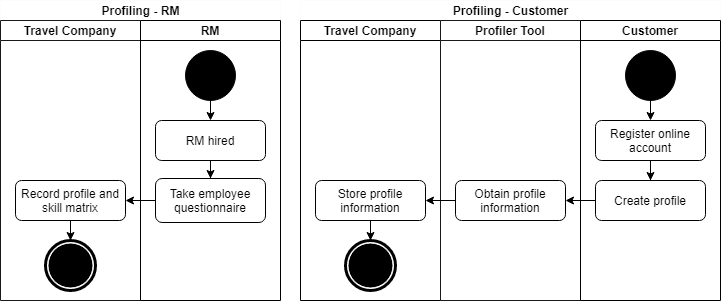

The diagram above was exported from draw.io. Its source (the exported page's mxGraphModel, read from the mxfile embedded in the PNG):
<mxGraphModel dx="2122" dy="-430" grid="1" gridSize="10" guides="1" tooltips="1" connect="1" arrows="1" fold="1" page="1" pageScale="1" pageWidth="1100" pageHeight="850" math="0" shadow="0">
  <root>
    <mxCell id="0" />
    <mxCell id="1" parent="0" />
    <mxCell id="CR3DK_qYr0AkbvI0LNJE-1" value="Profiling - RM" style="swimlane;html=1;childLayout=stackLayout;resizeParent=1;resizeParentMax=0;startSize=20;fillColor=#FFFFFF;strokeColor=#FCFCFC;" parent="1" vertex="1">
      <mxGeometry x="-1100" y="850" width="280" height="300" as="geometry" />
    </mxCell>
    <mxCell id="CR3DK_qYr0AkbvI0LNJE-2" value="Travel Company" style="swimlane;startSize=20;strokeColor=#191919;fillColor=#FFFFFF;" parent="CR3DK_qYr0AkbvI0LNJE-1" vertex="1">
      <mxGeometry y="20" width="140" height="280" as="geometry" />
    </mxCell>
    <mxCell id="CR3DK_qYr0AkbvI0LNJE-3" value="" style="edgeStyle=orthogonalEdgeStyle;rounded=0;orthogonalLoop=1;jettySize=auto;html=1;entryX=0.5;entryY=0;entryDx=0;entryDy=0;" parent="CR3DK_qYr0AkbvI0LNJE-2" source="CR3DK_qYr0AkbvI0LNJE-4" target="CR3DK_qYr0AkbvI0LNJE-7" edge="1">
      <mxGeometry relative="1" as="geometry">
        <mxPoint x="70" y="220" as="targetPoint" />
      </mxGeometry>
    </mxCell>
    <mxCell id="CR3DK_qYr0AkbvI0LNJE-7" value="" style="shape=mxgraph.bpmn.shape;html=1;verticalLabelPosition=bottom;labelBackgroundColor=#ffffff;verticalAlign=top;align=center;perimeter=ellipsePerimeter;outlineConnect=0;outline=end;symbol=terminate;fillColor=#FFFFFF;" parent="CR3DK_qYr0AkbvI0LNJE-2" vertex="1">
      <mxGeometry x="45" y="220" width="50" height="50" as="geometry" />
    </mxCell>
    <mxCell id="CR3DK_qYr0AkbvI0LNJE-4" value="Record profile and skill matrix" style="rounded=1;whiteSpace=wrap;html=1;fillColor=#FFFFFF;" parent="CR3DK_qYr0AkbvI0LNJE-2" vertex="1">
      <mxGeometry x="15" y="160" width="110" height="40" as="geometry" />
    </mxCell>
    <mxCell id="CR3DK_qYr0AkbvI0LNJE-8" value="RM" style="swimlane;startSize=20;fillColor=#FFFFFF;" parent="CR3DK_qYr0AkbvI0LNJE-1" vertex="1">
      <mxGeometry x="140" y="20" width="140" height="280" as="geometry" />
    </mxCell>
    <mxCell id="CR3DK_qYr0AkbvI0LNJE-9" style="edgeStyle=orthogonalEdgeStyle;rounded=0;orthogonalLoop=1;jettySize=auto;html=1;exitX=0.5;exitY=1;exitDx=0;exitDy=0;entryX=0.5;entryY=0;entryDx=0;entryDy=0;" parent="CR3DK_qYr0AkbvI0LNJE-8" source="CR3DK_qYr0AkbvI0LNJE-10" target="CR3DK_qYr0AkbvI0LNJE-12" edge="1">
      <mxGeometry relative="1" as="geometry">
        <mxPoint x="97.50000000000023" y="100" as="targetPoint" />
      </mxGeometry>
    </mxCell>
    <mxCell id="CR3DK_qYr0AkbvI0LNJE-11" value="" style="edgeStyle=orthogonalEdgeStyle;rounded=0;orthogonalLoop=1;jettySize=auto;html=1;" parent="CR3DK_qYr0AkbvI0LNJE-8" source="CR3DK_qYr0AkbvI0LNJE-12" target="CR3DK_qYr0AkbvI0LNJE-13" edge="1">
      <mxGeometry relative="1" as="geometry" />
    </mxCell>
    <mxCell id="CR3DK_qYr0AkbvI0LNJE-12" value="RM hired" style="rounded=1;whiteSpace=wrap;html=1;fillColor=#FFFFFF;" parent="CR3DK_qYr0AkbvI0LNJE-8" vertex="1">
      <mxGeometry x="15" y="100" width="110" height="40" as="geometry" />
    </mxCell>
    <mxCell id="CR3DK_qYr0AkbvI0LNJE-10" value="" style="shape=mxgraph.bpmn.shape;html=1;verticalLabelPosition=bottom;labelBackgroundColor=#ffffff;verticalAlign=top;align=center;perimeter=ellipsePerimeter;outlineConnect=0;outline=standard;symbol=general;fillColor=#000000;" parent="CR3DK_qYr0AkbvI0LNJE-8" vertex="1">
      <mxGeometry x="45" y="30" width="50" height="50" as="geometry" />
    </mxCell>
    <mxCell id="CR3DK_qYr0AkbvI0LNJE-13" value="Take employee questionnaire" style="rounded=1;whiteSpace=wrap;html=1;fillColor=#FFFFFF;" parent="CR3DK_qYr0AkbvI0LNJE-8" vertex="1">
      <mxGeometry x="15" y="158" width="110" height="44" as="geometry" />
    </mxCell>
    <mxCell id="CR3DK_qYr0AkbvI0LNJE-14" value="" style="edgeStyle=orthogonalEdgeStyle;rounded=0;orthogonalLoop=1;jettySize=auto;html=1;" parent="CR3DK_qYr0AkbvI0LNJE-1" source="CR3DK_qYr0AkbvI0LNJE-13" target="CR3DK_qYr0AkbvI0LNJE-4" edge="1">
      <mxGeometry relative="1" as="geometry" />
    </mxCell>
    <mxCell id="CR3DK_qYr0AkbvI0LNJE-15" value="Profiling - Customer" style="swimlane;html=1;childLayout=stackLayout;resizeParent=1;resizeParentMax=0;startSize=20;fillColor=#FFFFFF;strokeColor=#FCFCFC;" parent="1" vertex="1">
      <mxGeometry x="-800" y="850" width="420" height="300" as="geometry" />
    </mxCell>
    <mxCell id="CR3DK_qYr0AkbvI0LNJE-16" value="Travel Company" style="swimlane;startSize=20;" parent="CR3DK_qYr0AkbvI0LNJE-15" vertex="1">
      <mxGeometry y="20" width="140" height="280" as="geometry" />
    </mxCell>
    <mxCell id="CR3DK_qYr0AkbvI0LNJE-17" value="" style="edgeStyle=orthogonalEdgeStyle;rounded=0;orthogonalLoop=1;jettySize=auto;html=1;entryX=0.5;entryY=0;entryDx=0;entryDy=0;" parent="CR3DK_qYr0AkbvI0LNJE-16" source="CR3DK_qYr0AkbvI0LNJE-21" target="CR3DK_qYr0AkbvI0LNJE-19" edge="1">
      <mxGeometry relative="1" as="geometry">
        <mxPoint x="70" y="220" as="targetPoint" />
      </mxGeometry>
    </mxCell>
    <mxCell id="CR3DK_qYr0AkbvI0LNJE-21" value="Store profile information" style="rounded=1;whiteSpace=wrap;html=1;fillColor=#FFFFFF;" parent="CR3DK_qYr0AkbvI0LNJE-16" vertex="1">
      <mxGeometry x="15" y="160" width="110" height="40" as="geometry" />
    </mxCell>
    <mxCell id="CR3DK_qYr0AkbvI0LNJE-19" value="" style="shape=mxgraph.bpmn.shape;html=1;verticalLabelPosition=bottom;labelBackgroundColor=#ffffff;verticalAlign=top;align=center;perimeter=ellipsePerimeter;outlineConnect=0;outline=end;symbol=terminate;fillColor=#FFFFFF;" parent="CR3DK_qYr0AkbvI0LNJE-16" vertex="1">
      <mxGeometry x="45" y="220" width="50" height="50" as="geometry" />
    </mxCell>
    <mxCell id="CR3DK_qYr0AkbvI0LNJE-22" value="Profiler Tool" style="swimlane;startSize=20;strokeColor=#191919;fillColor=#FFFFFF;" parent="CR3DK_qYr0AkbvI0LNJE-15" vertex="1">
      <mxGeometry x="140" y="20" width="140" height="280" as="geometry" />
    </mxCell>
    <mxCell id="CR3DK_qYr0AkbvI0LNJE-23" value="Obtain profile information" style="rounded=1;whiteSpace=wrap;html=1;fillColor=#FFFFFF;" parent="CR3DK_qYr0AkbvI0LNJE-22" vertex="1">
      <mxGeometry x="15" y="160" width="110" height="40" as="geometry" />
    </mxCell>
    <mxCell id="CR3DK_qYr0AkbvI0LNJE-24" value="Customer" style="swimlane;startSize=20;fillColor=#FFFFFF;" parent="CR3DK_qYr0AkbvI0LNJE-15" vertex="1">
      <mxGeometry x="280" y="20" width="140" height="280" as="geometry" />
    </mxCell>
    <mxCell id="CR3DK_qYr0AkbvI0LNJE-25" style="edgeStyle=orthogonalEdgeStyle;rounded=0;orthogonalLoop=1;jettySize=auto;html=1;exitX=0.5;exitY=1;exitDx=0;exitDy=0;entryX=0.5;entryY=0;entryDx=0;entryDy=0;" parent="CR3DK_qYr0AkbvI0LNJE-24" source="CR3DK_qYr0AkbvI0LNJE-29" target="CR3DK_qYr0AkbvI0LNJE-28" edge="1">
      <mxGeometry relative="1" as="geometry">
        <mxPoint x="97.50000000000023" y="100" as="targetPoint" />
      </mxGeometry>
    </mxCell>
    <mxCell id="CR3DK_qYr0AkbvI0LNJE-26" value="" style="edgeStyle=orthogonalEdgeStyle;rounded=0;orthogonalLoop=1;jettySize=auto;html=1;" parent="CR3DK_qYr0AkbvI0LNJE-24" source="CR3DK_qYr0AkbvI0LNJE-28" target="CR3DK_qYr0AkbvI0LNJE-27" edge="1">
      <mxGeometry relative="1" as="geometry" />
    </mxCell>
    <mxCell id="CR3DK_qYr0AkbvI0LNJE-27" value="Create profile" style="rounded=1;whiteSpace=wrap;html=1;fillColor=#FFFFFF;" parent="CR3DK_qYr0AkbvI0LNJE-24" vertex="1">
      <mxGeometry x="15" y="160" width="110" height="40" as="geometry" />
    </mxCell>
    <mxCell id="CR3DK_qYr0AkbvI0LNJE-28" value="Register online account" style="rounded=1;whiteSpace=wrap;html=1;fillColor=#FFFFFF;" parent="CR3DK_qYr0AkbvI0LNJE-24" vertex="1">
      <mxGeometry x="15" y="100" width="110" height="40" as="geometry" />
    </mxCell>
    <mxCell id="CR3DK_qYr0AkbvI0LNJE-29" value="" style="shape=mxgraph.bpmn.shape;html=1;verticalLabelPosition=bottom;labelBackgroundColor=#ffffff;verticalAlign=top;align=center;perimeter=ellipsePerimeter;outlineConnect=0;outline=standard;symbol=general;fillColor=#000000;" parent="CR3DK_qYr0AkbvI0LNJE-24" vertex="1">
      <mxGeometry x="45" y="30" width="50" height="50" as="geometry" />
    </mxCell>
    <mxCell id="CR3DK_qYr0AkbvI0LNJE-30" value="" style="edgeStyle=orthogonalEdgeStyle;rounded=0;orthogonalLoop=1;jettySize=auto;html=1;" parent="CR3DK_qYr0AkbvI0LNJE-15" source="CR3DK_qYr0AkbvI0LNJE-27" target="CR3DK_qYr0AkbvI0LNJE-23" edge="1">
      <mxGeometry relative="1" as="geometry" />
    </mxCell>
    <mxCell id="CR3DK_qYr0AkbvI0LNJE-31" value="" style="edgeStyle=orthogonalEdgeStyle;rounded=0;orthogonalLoop=1;jettySize=auto;html=1;" parent="CR3DK_qYr0AkbvI0LNJE-15" source="CR3DK_qYr0AkbvI0LNJE-23" target="CR3DK_qYr0AkbvI0LNJE-21" edge="1">
      <mxGeometry relative="1" as="geometry" />
    </mxCell>
  </root>
</mxGraphModel>